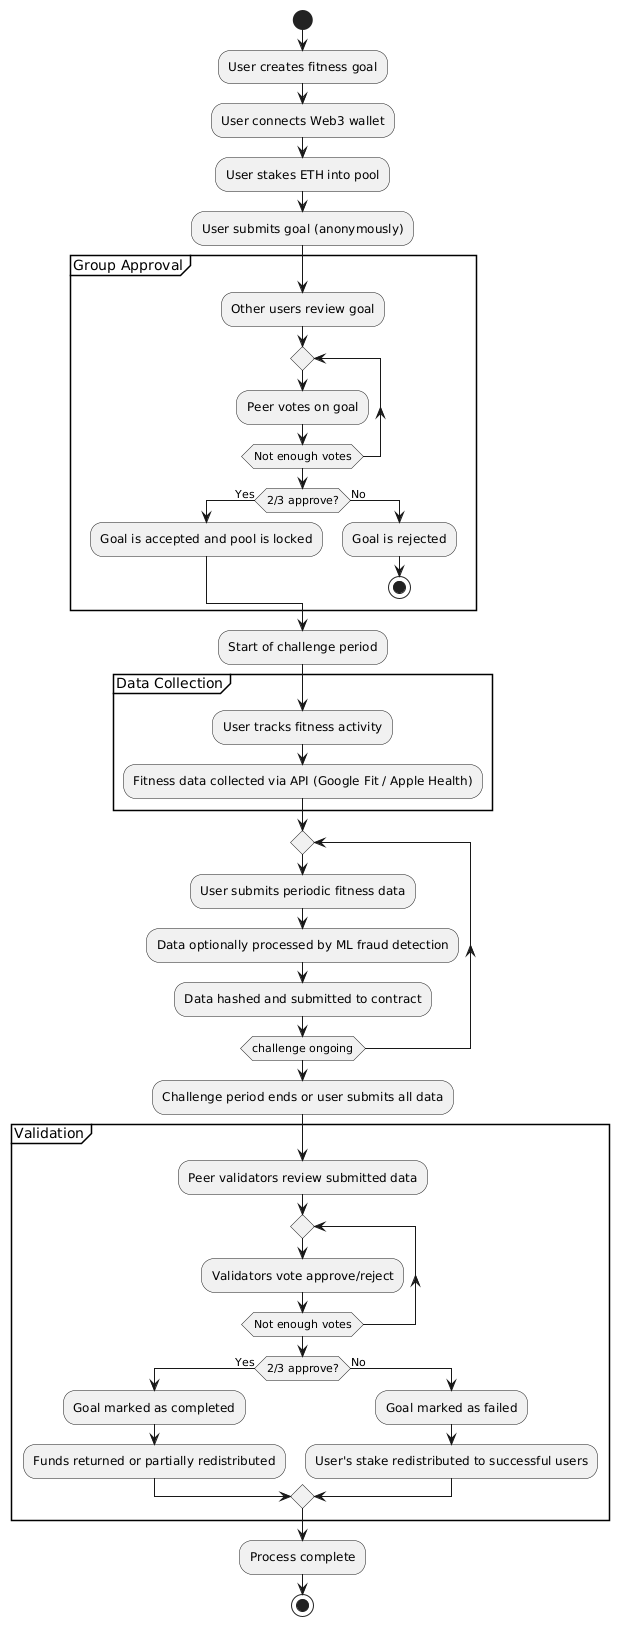

The diagram above was rendered by PlantUML. Its source (embedded in the PNG):
@startuml
start

:User creates fitness goal;
:User connects Web3 wallet;
:User stakes ETH into pool;
:User submits goal (anonymously);

partition "Group Approval" {
  :Other users review goal;
  repeat
    :Peer votes on goal;
  repeat while (Not enough votes)
  if (2/3 approve?) then (Yes)
    :Goal is accepted and pool is locked;
  else (No)
    :Goal is rejected;
    stop
  endif
}

:Start of challenge period;

partition "Data Collection" {
  :User tracks fitness activity;
  :Fitness data collected via API (Google Fit / Apple Health);
}

repeat
  :User submits periodic fitness data;
  :Data optionally processed by ML fraud detection;
  :Data hashed and submitted to contract;
repeat while (challenge ongoing)

:Challenge period ends or user submits all data;

partition "Validation" {
  :Peer validators review submitted data;
  repeat
    :Validators vote approve/reject;
  repeat while (Not enough votes)
  if (2/3 approve?) then (Yes)
    :Goal marked as completed;
    :Funds returned or partially redistributed;
  else (No)
    :Goal marked as failed;
    :User's stake redistributed to successful users;
  endif
}

:Process complete;
stop
@enduml